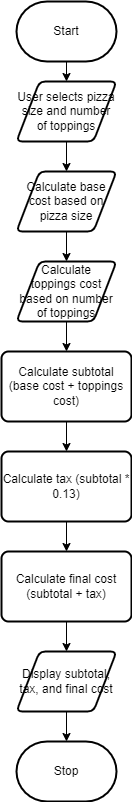

The diagram above was exported from draw.io. Its source (the exported page's mxGraphModel, read from the mxfile embedded in the PNG):
<mxGraphModel dx="473" dy="1577" grid="1" gridSize="10" guides="1" tooltips="1" connect="1" arrows="1" fold="1" page="1" pageScale="1" pageWidth="850" pageHeight="1100" math="0" shadow="0">
  <root>
    <mxCell id="0" />
    <mxCell id="1" parent="0" />
    <mxCell id="15" style="edgeStyle=none;html=1;exitX=0.5;exitY=1;exitDx=0;exitDy=0;exitPerimeter=0;entryX=0.5;entryY=0;entryDx=0;entryDy=0;" edge="1" parent="1" source="2" target="4">
      <mxGeometry relative="1" as="geometry" />
    </mxCell>
    <mxCell id="2" value="Start" style="strokeWidth=2;html=1;shape=mxgraph.flowchart.terminator;whiteSpace=wrap;" parent="1" vertex="1">
      <mxGeometry x="160" y="-60" width="100" height="60" as="geometry" />
    </mxCell>
    <mxCell id="3" value="Stop" style="strokeWidth=2;html=1;shape=mxgraph.flowchart.terminator;whiteSpace=wrap;" parent="1" vertex="1">
      <mxGeometry x="160" y="680" width="100" height="60" as="geometry" />
    </mxCell>
    <mxCell id="16" style="edgeStyle=none;html=1;exitX=0.5;exitY=1;exitDx=0;exitDy=0;entryX=0.5;entryY=0;entryDx=0;entryDy=0;" edge="1" parent="1" source="4" target="6">
      <mxGeometry relative="1" as="geometry" />
    </mxCell>
    <mxCell id="4" value="User selects pizza size and number of toppings" style="shape=parallelogram;html=1;strokeWidth=2;perimeter=parallelogramPerimeter;whiteSpace=wrap;rounded=1;arcSize=12;size=0.23;" parent="1" vertex="1">
      <mxGeometry x="160" y="20" width="100" height="60" as="geometry" />
    </mxCell>
    <mxCell id="18" style="edgeStyle=none;html=1;exitX=0.5;exitY=1;exitDx=0;exitDy=0;entryX=0.5;entryY=0;entryDx=0;entryDy=0;" edge="1" parent="1" source="5" target="14">
      <mxGeometry relative="1" as="geometry" />
    </mxCell>
    <mxCell id="5" value="Calculate toppings cost based on number of toppings" style="shape=parallelogram;html=1;strokeWidth=2;perimeter=parallelogramPerimeter;whiteSpace=wrap;rounded=1;arcSize=12;size=0.23;" vertex="1" parent="1">
      <mxGeometry x="160" y="200" width="100" height="60" as="geometry" />
    </mxCell>
    <mxCell id="17" style="edgeStyle=none;html=1;entryX=0.5;entryY=0;entryDx=0;entryDy=0;" edge="1" parent="1" source="6" target="5">
      <mxGeometry relative="1" as="geometry" />
    </mxCell>
    <mxCell id="6" value="Calculate base cost based on pizza size" style="shape=parallelogram;html=1;strokeWidth=2;perimeter=parallelogramPerimeter;whiteSpace=wrap;rounded=1;arcSize=12;size=0.23;" vertex="1" parent="1">
      <mxGeometry x="160" y="110" width="100" height="60" as="geometry" />
    </mxCell>
    <mxCell id="22" style="edgeStyle=none;html=1;exitX=0.5;exitY=1;exitDx=0;exitDy=0;entryX=0.5;entryY=0;entryDx=0;entryDy=0;entryPerimeter=0;" edge="1" parent="1" source="10" target="3">
      <mxGeometry relative="1" as="geometry" />
    </mxCell>
    <mxCell id="10" value="Display subtotal, tax, and final cost" style="shape=parallelogram;html=1;strokeWidth=2;perimeter=parallelogramPerimeter;whiteSpace=wrap;rounded=1;arcSize=12;size=0.23;" vertex="1" parent="1">
      <mxGeometry x="160" y="590" width="100" height="60" as="geometry" />
    </mxCell>
    <mxCell id="21" style="edgeStyle=none;html=1;exitX=0.5;exitY=1;exitDx=0;exitDy=0;entryX=0.5;entryY=0;entryDx=0;entryDy=0;" edge="1" parent="1" source="12" target="10">
      <mxGeometry relative="1" as="geometry" />
    </mxCell>
    <mxCell id="12" value="Calculate final cost (subtotal + tax)" style="rounded=1;whiteSpace=wrap;html=1;absoluteArcSize=1;arcSize=14;strokeWidth=2;" vertex="1" parent="1">
      <mxGeometry x="145" y="490" width="130" height="70" as="geometry" />
    </mxCell>
    <mxCell id="20" style="edgeStyle=none;html=1;exitX=0.5;exitY=1;exitDx=0;exitDy=0;entryX=0.5;entryY=0;entryDx=0;entryDy=0;" edge="1" parent="1" source="13" target="12">
      <mxGeometry relative="1" as="geometry" />
    </mxCell>
    <mxCell id="13" value="Calculate tax (subtotal * 0.13)" style="rounded=1;whiteSpace=wrap;html=1;absoluteArcSize=1;arcSize=14;strokeWidth=2;" vertex="1" parent="1">
      <mxGeometry x="145" y="390" width="130" height="70" as="geometry" />
    </mxCell>
    <mxCell id="19" style="edgeStyle=none;html=1;exitX=0.5;exitY=1;exitDx=0;exitDy=0;entryX=0.5;entryY=0;entryDx=0;entryDy=0;" edge="1" parent="1" source="14" target="13">
      <mxGeometry relative="1" as="geometry" />
    </mxCell>
    <mxCell id="14" value="Calculate subtotal (base cost + toppings cost)" style="rounded=1;whiteSpace=wrap;html=1;absoluteArcSize=1;arcSize=14;strokeWidth=2;" vertex="1" parent="1">
      <mxGeometry x="145" y="290" width="130" height="70" as="geometry" />
    </mxCell>
  </root>
</mxGraphModel>